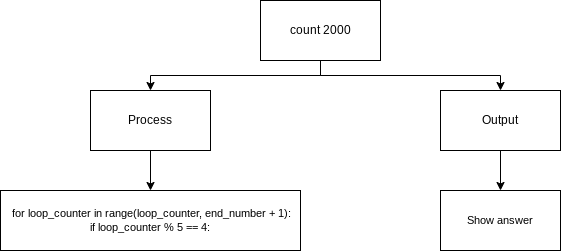

The diagram above was exported from draw.io. Its source (the exported page's mxGraphModel, read from the mxfile embedded in the PNG):
<mxGraphModel dx="1074" dy="741" grid="1" gridSize="10" guides="1" tooltips="1" connect="1" arrows="1" fold="1" page="1" pageScale="1" pageWidth="827" pageHeight="1169" math="0" shadow="0">
  <root>
    <mxCell id="0" />
    <mxCell id="1" parent="0" />
    <mxCell id="6" style="edgeStyle=orthogonalEdgeStyle;html=1;exitX=0.5;exitY=1;exitDx=0;exitDy=0;entryX=0.5;entryY=0;entryDx=0;entryDy=0;rounded=0;" parent="1" source="2" target="3" edge="1">
      <mxGeometry relative="1" as="geometry" />
    </mxCell>
    <mxCell id="8" style="edgeStyle=orthogonalEdgeStyle;shape=connector;rounded=0;html=1;labelBackgroundColor=default;fontFamily=Helvetica;fontSize=11;fontColor=default;endArrow=classic;strokeColor=default;exitX=0.5;exitY=1;exitDx=0;exitDy=0;" parent="1" source="2" target="5" edge="1">
      <mxGeometry relative="1" as="geometry" />
    </mxCell>
    <mxCell id="2" value="count 2000" style="rounded=0;whiteSpace=wrap;html=1;" parent="1" vertex="1">
      <mxGeometry x="360" y="110" width="120" height="60" as="geometry" />
    </mxCell>
    <mxCell id="25" style="edgeStyle=orthogonalEdgeStyle;shape=connector;rounded=0;html=1;exitX=0.5;exitY=1;exitDx=0;exitDy=0;labelBackgroundColor=default;fontFamily=Helvetica;fontSize=11;fontColor=default;endArrow=classic;strokeColor=default;" edge="1" parent="1" source="3" target="11">
      <mxGeometry relative="1" as="geometry" />
    </mxCell>
    <mxCell id="3" value="Process" style="rounded=0;whiteSpace=wrap;html=1;" parent="1" vertex="1">
      <mxGeometry x="190" y="200" width="120" height="60" as="geometry" />
    </mxCell>
    <mxCell id="15" style="edgeStyle=orthogonalEdgeStyle;shape=connector;rounded=0;html=1;labelBackgroundColor=default;fontFamily=Helvetica;fontSize=11;fontColor=default;endArrow=classic;strokeColor=default;" parent="1" source="5" target="14" edge="1">
      <mxGeometry relative="1" as="geometry" />
    </mxCell>
    <mxCell id="5" value="Output" style="rounded=0;whiteSpace=wrap;html=1;" parent="1" vertex="1">
      <mxGeometry x="540" y="200" width="120" height="60" as="geometry" />
    </mxCell>
    <mxCell id="11" value="&amp;nbsp;for loop_counter in range(loop_counter, end_number + 1):&lt;br&gt;if loop_counter % 5 == 4:" style="rounded=0;whiteSpace=wrap;html=1;fontFamily=Helvetica;fontSize=11;fontColor=default;" parent="1" vertex="1">
      <mxGeometry x="100" y="300" width="300" height="60" as="geometry" />
    </mxCell>
    <mxCell id="14" value="Show answer" style="rounded=0;whiteSpace=wrap;html=1;fontFamily=Helvetica;fontSize=11;fontColor=default;" parent="1" vertex="1">
      <mxGeometry x="540" y="300" width="120" height="60" as="geometry" />
    </mxCell>
  </root>
</mxGraphModel>